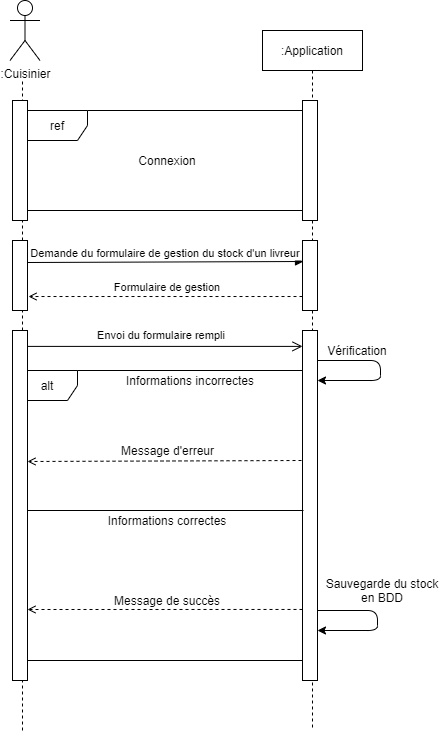

The diagram above was exported from draw.io. Its source (the exported page's mxGraphModel, read from the mxfile embedded in the PNG):
<mxGraphModel dx="1422" dy="713" grid="1" gridSize="10" guides="1" tooltips="1" connect="1" arrows="1" fold="1" page="1" pageScale="1" pageWidth="827" pageHeight="1169" math="0" shadow="0">
  <root>
    <mxCell id="0" />
    <mxCell id="1" parent="0" />
    <mxCell id="O7lopOhKQa4FgtLFcorX-1" value=":Application" style="shape=umlLifeline;perimeter=lifelinePerimeter;container=1;collapsible=0;recursiveResize=0;rounded=0;shadow=0;strokeWidth=1;" parent="1" vertex="1">
      <mxGeometry x="420" y="90" width="100" height="700" as="geometry" />
    </mxCell>
    <mxCell id="O7lopOhKQa4FgtLFcorX-2" value="" style="points=[];perimeter=orthogonalPerimeter;rounded=0;shadow=0;strokeWidth=1;" parent="O7lopOhKQa4FgtLFcorX-1" vertex="1">
      <mxGeometry x="40" y="210" width="15" height="70" as="geometry" />
    </mxCell>
    <mxCell id="O7lopOhKQa4FgtLFcorX-3" value="" style="points=[];perimeter=orthogonalPerimeter;rounded=0;shadow=0;strokeWidth=1;" parent="O7lopOhKQa4FgtLFcorX-1" vertex="1">
      <mxGeometry x="40" y="300" width="15" height="350" as="geometry" />
    </mxCell>
    <mxCell id="O7lopOhKQa4FgtLFcorX-4" value="Demande du formulaire de gestion du stock d'un livreur" style="verticalAlign=bottom;endArrow=block;shadow=0;strokeWidth=1;entryX=0.067;entryY=0.3;entryDx=0;entryDy=0;entryPerimeter=0;" parent="1" target="O7lopOhKQa4FgtLFcorX-2" edge="1">
      <mxGeometry relative="1" as="geometry">
        <mxPoint x="185" y="322" as="sourcePoint" />
        <mxPoint x="465" y="320" as="targetPoint" />
      </mxGeometry>
    </mxCell>
    <mxCell id="O7lopOhKQa4FgtLFcorX-5" value="Formulaire de gestion" style="verticalAlign=bottom;endArrow=open;shadow=0;strokeWidth=1;dashed=1;endFill=0;entryX=1.067;entryY=0.767;entryDx=0;entryDy=0;entryPerimeter=0;" parent="1" source="O7lopOhKQa4FgtLFcorX-2" edge="1">
      <mxGeometry x="-0.0145" relative="1" as="geometry">
        <mxPoint x="245" y="350" as="sourcePoint" />
        <mxPoint x="186.0050000000001" y="356.02" as="targetPoint" />
        <mxPoint as="offset" />
      </mxGeometry>
    </mxCell>
    <mxCell id="O7lopOhKQa4FgtLFcorX-6" value="Envoi du formulaire rempli" style="verticalAlign=bottom;endArrow=open;endSize=8;shadow=0;strokeWidth=1;endFill=0;exitX=0.53;exitY=0.395;exitDx=0;exitDy=0;exitPerimeter=0;" parent="1" target="O7lopOhKQa4FgtLFcorX-3" edge="1">
      <mxGeometry y="2" relative="1" as="geometry">
        <mxPoint x="245" y="417" as="targetPoint" />
        <mxPoint x="178" y="405.9" as="sourcePoint" />
        <mxPoint as="offset" />
      </mxGeometry>
    </mxCell>
    <mxCell id="O7lopOhKQa4FgtLFcorX-7" value="Vérification" style="text;html=1;strokeColor=none;fillColor=none;align=center;verticalAlign=middle;whiteSpace=wrap;rounded=0;" parent="1" vertex="1">
      <mxGeometry x="495" y="400" width="40" height="20" as="geometry" />
    </mxCell>
    <mxCell id="O7lopOhKQa4FgtLFcorX-9" value="" style="endArrow=classic;html=1;" parent="1" edge="1">
      <mxGeometry width="50" height="50" relative="1" as="geometry">
        <mxPoint x="475" y="420" as="sourcePoint" />
        <mxPoint x="475" y="440" as="targetPoint" />
        <Array as="points">
          <mxPoint x="538" y="420" />
          <mxPoint x="538" y="440" />
        </Array>
      </mxGeometry>
    </mxCell>
    <mxCell id="O7lopOhKQa4FgtLFcorX-12" value="" style="endArrow=classic;html=1;" parent="1" edge="1">
      <mxGeometry width="50" height="50" relative="1" as="geometry">
        <mxPoint x="475" y="670" as="sourcePoint" />
        <mxPoint x="475" y="690" as="targetPoint" />
        <Array as="points">
          <mxPoint x="535" y="670" />
          <mxPoint x="535" y="690" />
        </Array>
      </mxGeometry>
    </mxCell>
    <mxCell id="O7lopOhKQa4FgtLFcorX-13" value="Sauvegarde du stock en BDD" style="text;html=1;strokeColor=none;fillColor=none;align=center;verticalAlign=middle;whiteSpace=wrap;rounded=0;" parent="1" vertex="1">
      <mxGeometry x="475" y="640" width="130" height="20" as="geometry" />
    </mxCell>
    <mxCell id="O7lopOhKQa4FgtLFcorX-19" value=":Cuisinier" style="shape=umlActor;verticalLabelPosition=bottom;verticalAlign=top;html=1;outlineConnect=0;" parent="1" vertex="1">
      <mxGeometry x="167.5" y="60" width="30" height="60" as="geometry" />
    </mxCell>
    <mxCell id="O7lopOhKQa4FgtLFcorX-20" value="" style="endArrow=none;dashed=1;html=1;strokeWidth=1;" parent="1" edge="1" source="E3zhLB4EiwFkjSYPczsi-9">
      <mxGeometry width="50" height="50" relative="1" as="geometry">
        <mxPoint x="180" y="240" as="sourcePoint" />
        <mxPoint x="180" y="140" as="targetPoint" />
      </mxGeometry>
    </mxCell>
    <mxCell id="O7lopOhKQa4FgtLFcorX-21" value="" style="points=[];perimeter=orthogonalPerimeter;rounded=0;shadow=0;strokeWidth=1;" parent="1" vertex="1">
      <mxGeometry x="170" y="300" width="15" height="70" as="geometry" />
    </mxCell>
    <mxCell id="O7lopOhKQa4FgtLFcorX-23" value="" style="endArrow=none;dashed=1;html=1;strokeWidth=1;" parent="1" edge="1">
      <mxGeometry width="50" height="50" relative="1" as="geometry">
        <mxPoint x="180" y="790" as="sourcePoint" />
        <mxPoint x="180" y="590" as="targetPoint" />
      </mxGeometry>
    </mxCell>
    <mxCell id="E3zhLB4EiwFkjSYPczsi-1" value="alt&lt;br&gt;" style="shape=umlFrame;whiteSpace=wrap;html=1;" parent="1" vertex="1">
      <mxGeometry x="175" y="430" width="285" height="290" as="geometry" />
    </mxCell>
    <mxCell id="E3zhLB4EiwFkjSYPczsi-2" value="Informations incorrectes" style="text;html=1;strokeColor=none;fillColor=none;align=center;verticalAlign=middle;whiteSpace=wrap;rounded=0;" parent="1" vertex="1">
      <mxGeometry x="247.5" y="430" width="200" height="20" as="geometry" />
    </mxCell>
    <mxCell id="E3zhLB4EiwFkjSYPczsi-3" value="Informations correctes" style="text;html=1;strokeColor=none;fillColor=none;align=center;verticalAlign=middle;whiteSpace=wrap;rounded=0;" parent="1" vertex="1">
      <mxGeometry x="225" y="570" width="200" height="20" as="geometry" />
    </mxCell>
    <mxCell id="E3zhLB4EiwFkjSYPczsi-4" value="" style="endArrow=open;html=1;dashed=1;endFill=0;" parent="1" edge="1">
      <mxGeometry width="50" height="50" relative="1" as="geometry">
        <mxPoint x="459" y="520" as="sourcePoint" />
        <mxPoint x="185" y="521" as="targetPoint" />
        <Array as="points" />
      </mxGeometry>
    </mxCell>
    <mxCell id="E3zhLB4EiwFkjSYPczsi-5" value="Message de succès" style="text;html=1;strokeColor=none;fillColor=none;align=center;verticalAlign=middle;whiteSpace=wrap;rounded=0;" parent="1" vertex="1">
      <mxGeometry x="255" y="650" width="140" height="20" as="geometry" />
    </mxCell>
    <mxCell id="E3zhLB4EiwFkjSYPczsi-6" value="Message d'erreur" style="text;html=1;strokeColor=none;fillColor=none;align=center;verticalAlign=middle;whiteSpace=wrap;rounded=0;" parent="1" vertex="1">
      <mxGeometry x="262.5" y="500" width="125" height="20" as="geometry" />
    </mxCell>
    <mxCell id="E3zhLB4EiwFkjSYPczsi-7" value="" style="endArrow=none;html=1;" parent="1" edge="1">
      <mxGeometry width="50" height="50" relative="1" as="geometry">
        <mxPoint x="175" y="570" as="sourcePoint" />
        <mxPoint x="461" y="570" as="targetPoint" />
        <Array as="points" />
      </mxGeometry>
    </mxCell>
    <mxCell id="E3zhLB4EiwFkjSYPczsi-8" value="" style="endArrow=open;html=1;dashed=1;endFill=0;exitX=1;exitY=0.824;exitDx=0;exitDy=0;exitPerimeter=0;" parent="1" source="E3zhLB4EiwFkjSYPczsi-1" edge="1">
      <mxGeometry width="50" height="50" relative="1" as="geometry">
        <mxPoint x="435" y="669" as="sourcePoint" />
        <mxPoint x="185" y="669" as="targetPoint" />
      </mxGeometry>
    </mxCell>
    <mxCell id="E3zhLB4EiwFkjSYPczsi-9" value="" style="points=[];perimeter=orthogonalPerimeter;rounded=0;shadow=0;strokeWidth=1;" parent="1" vertex="1">
      <mxGeometry x="170" y="390" width="15" height="350" as="geometry" />
    </mxCell>
    <mxCell id="mp3wEuoZmE6nrp4s3o2Z-20" value="ref" style="shape=umlFrame;whiteSpace=wrap;html=1;" vertex="1" parent="1">
      <mxGeometry x="185" y="170" width="280" height="100" as="geometry" />
    </mxCell>
    <mxCell id="mp3wEuoZmE6nrp4s3o2Z-21" value="" style="points=[];perimeter=orthogonalPerimeter;rounded=0;shadow=0;strokeWidth=1;" vertex="1" parent="1">
      <mxGeometry x="460" y="160" width="15" height="120" as="geometry" />
    </mxCell>
    <mxCell id="mp3wEuoZmE6nrp4s3o2Z-22" value="Connexion" style="text;html=1;strokeColor=none;fillColor=none;align=center;verticalAlign=middle;whiteSpace=wrap;rounded=0;" vertex="1" parent="1">
      <mxGeometry x="250" y="200" width="150" height="40" as="geometry" />
    </mxCell>
    <mxCell id="mp3wEuoZmE6nrp4s3o2Z-23" value="" style="points=[];perimeter=orthogonalPerimeter;rounded=0;shadow=0;strokeWidth=1;" vertex="1" parent="1">
      <mxGeometry x="170" y="160" width="15" height="120" as="geometry" />
    </mxCell>
  </root>
</mxGraphModel>